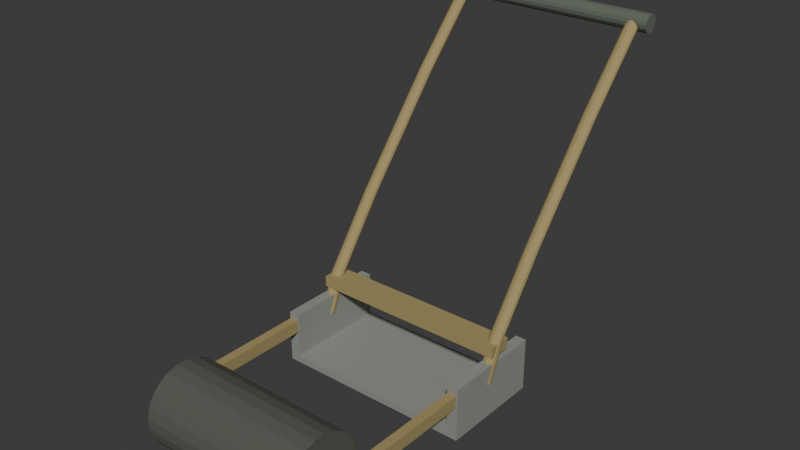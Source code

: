 # Source: source.blend  (saved by Blender 4.3.34; exported with 4.5.12 LTS)
import bpy
from mathutils import Matrix  # noqa: F401  (used for matrix-valued properties, if any)

bpy.ops.wm.read_factory_settings(use_empty=True)
scene = bpy.context.scene
scene.name = 'Scene'

# ---- collections
col_collection = bpy.data.collections.new('Collection'); scene.collection.children.link(col_collection)

# ---- materials (node trees are filled in below, after node groups)
mat_mutedochrewholeframe = bpy.data.materials.new('MutedOchreWholeFrame')
mat_mutedochrewholeframe.diffuse_color = (0.37, 0.29, 0.12, 1.0)
mat_darkbroadroller = bpy.data.materials.new('DarkBroadRoller')
mat_darkbroadroller.diffuse_color = (0.09, 0.1, 0.08, 1.0)
mat_dullgrayopenshoe = bpy.data.materials.new('DullGrayOpenShoe')
mat_dullgrayopenshoe.diffuse_color = (0.3, 0.32, 0.28, 1.0)
mat_darkuppergripandaxle = bpy.data.materials.new('DarkUpperGripAndAxle')
mat_darkuppergripandaxle.diffuse_color = (0.13, 0.15, 0.12, 1.0)

# ---- material node trees
mat_mutedochrewholeframe.use_nodes = True; mat_mutedochrewholeframe.node_tree.nodes.clear()
_N = mat_mutedochrewholeframe.node_tree.nodes; _L = mat_mutedochrewholeframe.node_tree.links
n0 = _N.new('ShaderNodeBsdfPrincipled'); n0.name = 'Principled BSDF'; n0.location = (10, 300)
n0.inputs[0].default_value = (0.37, 0.29, 0.12, 1.0)
n0.inputs[2].default_value = 0.89
n1 = _N.new('ShaderNodeOutputMaterial'); n1.name = 'Material Output'; n1.location = (300, 300)
_L.new(n0.outputs[0], n1.inputs[0])
n1.is_active_output = True
mat_darkbroadroller.use_nodes = True; mat_darkbroadroller.node_tree.nodes.clear()
_N = mat_darkbroadroller.node_tree.nodes; _L = mat_darkbroadroller.node_tree.links
n0 = _N.new('ShaderNodeBsdfPrincipled'); n0.name = 'Principled BSDF'; n0.location = (10, 300)
n0.inputs[0].default_value = (0.09, 0.1, 0.08, 1.0)
n0.inputs[2].default_value = 0.95
n1 = _N.new('ShaderNodeOutputMaterial'); n1.name = 'Material Output'; n1.location = (300, 300)
_L.new(n0.outputs[0], n1.inputs[0])
n1.is_active_output = True
mat_dullgrayopenshoe.use_nodes = True; mat_dullgrayopenshoe.node_tree.nodes.clear()
_N = mat_dullgrayopenshoe.node_tree.nodes; _L = mat_dullgrayopenshoe.node_tree.links
n0 = _N.new('ShaderNodeBsdfPrincipled'); n0.name = 'Principled BSDF'; n0.location = (10, 300)
n0.inputs[0].default_value = (0.3, 0.32, 0.28, 1.0)
n0.inputs[1].default_value = 0.12
n0.inputs[2].default_value = 0.82
n1 = _N.new('ShaderNodeOutputMaterial'); n1.name = 'Material Output'; n1.location = (300, 300)
_L.new(n0.outputs[0], n1.inputs[0])
n1.is_active_output = True
mat_darkuppergripandaxle.use_nodes = True; mat_darkuppergripandaxle.node_tree.nodes.clear()
_N = mat_darkuppergripandaxle.node_tree.nodes; _L = mat_darkuppergripandaxle.node_tree.links
n0 = _N.new('ShaderNodeBsdfPrincipled'); n0.name = 'Principled BSDF'; n0.location = (10, 300)
n0.inputs[0].default_value = (0.13, 0.15, 0.12, 1.0)
n0.inputs[1].default_value = 0.08
n0.inputs[2].default_value = 0.91
n1 = _N.new('ShaderNodeOutputMaterial'); n1.name = 'Material Output'; n1.location = (300, 300)
_L.new(n0.outputs[0], n1.inputs[0])
n1.is_active_output = True

# ---- world
world_world = bpy.data.worlds.new('World'); scene.world = world_world
world_world.use_nodes = True; world_world.node_tree.nodes.clear()
_N = world_world.node_tree.nodes; _L = world_world.node_tree.links
n0 = _N.new('ShaderNodeOutputWorld'); n0.name = 'World Output'; n0.location = (300, 300)
n1 = _N.new('ShaderNodeBackground'); n1.name = 'Background'; n1.location = (10, 300)
n1.inputs[0].default_value = (0.05088, 0.05088, 0.05088, 1.0)
_L.new(n1.outputs[0], n0.inputs[0])
n0.is_active_output = True
world_world.color = (0.05088, 0.05088, 0.05088)
world_world.sun_shadow_jitter_overblur = 0.0

# ---- meshes
me_wholeflatbottomanduprightsidesopenshoe = bpy.data.meshes.new('WholeFlatBottomAndUprightSidesOpenShoe')
me_wholeflatbottomanduprightsidesopenshoe.from_pydata([(-0.32, -0.1395, 0.0), (0.32, -0.1395, 0.0), (0.32, -0.1395, 0.17), (0.285, -0.1395, 0.17), (0.285, -0.1395, 0.025), (-0.285, -0.1395, 0.025), (-0.285, -0.1395, 0.17), (-0.32, -0.1395, 0.17), (-0.32, 0.1905, 0.0), (0.32, 0.1905, 0.0), (0.32, 0.1905, 0.17), (0.285, 0.1905, 0.17), (0.285, 0.1905, 0.025), (-0.285, 0.1905, 0.025), (-0.285, 0.1905, 0.17), (-0.32, 0.1905, 0.17)], [], [(1, 2, 3), (11, 10, 9), (1, 3, 4), (12, 11, 9), (0, 1, 4), (12, 9, 8), (0, 4, 5), (13, 12, 8), (7, 0, 5), (13, 8, 15), (5, 6, 7), (15, 14, 13), (0, 8, 9, 1), (1, 9, 10, 2), (2, 10, 11, 3), (3, 11, 12, 4), (4, 12, 13, 5), (5, 13, 14, 6), (6, 14, 15, 7), (7, 15, 8, 0)])
me_wholeflatbottomanduprightsidesopenshoe.polygons.foreach_set('material_index', [2, 2, 2, 2, 2, 2, 2, 2, 2, 2, 2, 2, 2, 2, 2, 2, 2, 2, 2, 2])
me_wholeflatbottomanduprightsidesopenshoe.materials.append(mat_mutedochrewholeframe)
me_wholeflatbottomanduprightsidesopenshoe.materials.append(mat_darkbroadroller)
me_wholeflatbottomanduprightsidesopenshoe.materials.append(mat_dullgrayopenshoe)
me_wholeflatbottomanduprightsidesopenshoe.materials.append(mat_darkuppergripandaxle)
me_wholeflatbottomanduprightsidesopenshoe.update()
me_wholefrontrolleraxle = bpy.data.meshes.new('WholeFrontRollerAxle')
me_wholefrontrolleraxle.from_pydata([(-0.34, -0.6325, 0.13), (-0.34, -0.6307, 0.1212), (-0.34, -0.6258, 0.1137), (-0.34, -0.6183, 0.1088), (-0.34, -0.6095, 0.107), (-0.34, -0.6007, 0.1088), (-0.34, -0.5932, 0.1137), (-0.34, -0.5883, 0.1212), (-0.34, -0.5865, 0.13), (-0.34, -0.5883, 0.1388), (-0.34, -0.5932, 0.1463), (-0.34, -0.6007, 0.1512), (-0.34, -0.6095, 0.153), (-0.34, -0.6183, 0.1512), (-0.34, -0.6258, 0.1463), (-0.34, -0.6307, 0.1388), (0.34, -0.6325, 0.13), (0.34, -0.6307, 0.1212), (0.34, -0.6258, 0.1137), (0.34, -0.6183, 0.1088), (0.34, -0.6095, 0.107), (0.34, -0.6007, 0.1088), (0.34, -0.5932, 0.1137), (0.34, -0.5883, 0.1212), (0.34, -0.5865, 0.13), (0.34, -0.5883, 0.1388), (0.34, -0.5932, 0.1463), (0.34, -0.6007, 0.1512), (0.34, -0.6095, 0.153), (0.34, -0.6183, 0.1512), (0.34, -0.6258, 0.1463), (0.34, -0.6307, 0.1388)], [], [(15, 14, 13, 12, 11, 10, 9, 8, 7, 6, 5, 4, 3, 2, 1, 0), (16, 17, 18, 19, 20, 21, 22, 23, 24, 25, 26, 27, 28, 29, 30, 31), (0, 1, 17, 16), (1, 2, 18, 17), (2, 3, 19, 18), (3, 4, 20, 19), (4, 5, 21, 20), (5, 6, 22, 21), (6, 7, 23, 22), (7, 8, 24, 23), (8, 9, 25, 24), (9, 10, 26, 25), (10, 11, 27, 26), (11, 12, 28, 27), (12, 13, 29, 28), (13, 14, 30, 29), (14, 15, 31, 30), (15, 0, 16, 31)])
me_wholefrontrolleraxle.polygons.foreach_set('material_index', [3, 3, 3, 3, 3, 3, 3, 3, 3, 3, 3, 3, 3, 3, 3, 3, 3, 3])
me_wholefrontrolleraxle.materials.append(mat_mutedochrewholeframe)
me_wholefrontrolleraxle.materials.append(mat_darkbroadroller)
me_wholefrontrolleraxle.materials.append(mat_dullgrayopenshoe)
me_wholefrontrolleraxle.materials.append(mat_darkuppergripandaxle)
me_wholefrontrolleraxle.update()
me_wholebroadfrontgroundroller = bpy.data.meshes.new('WholeBroadFrontGroundRoller')
me_wholebroadfrontgroundroller.from_pydata([(-0.255, -0.5924, 0.0), (-0.255, -0.5593, 0.008859), (-0.255, -0.5297, 0.02597), (-0.255, -0.5055, 0.05018), (-0.255, -0.4884, 0.07982), (-0.255, -0.4795, 0.1129), (-0.255, -0.4795, 0.1471), (-0.255, -0.4884, 0.1802), (-0.255, -0.5055, 0.2098), (-0.255, -0.5297, 0.234), (-0.255, -0.5593, 0.2511), (-0.255, -0.5924, 0.26), (-0.255, -0.6266, 0.26), (-0.255, -0.6597, 0.2511), (-0.255, -0.6893, 0.234), (-0.255, -0.7135, 0.2098), (-0.255, -0.7306, 0.1802), (-0.255, -0.7395, 0.1471), (-0.255, -0.7395, 0.1129), (-0.255, -0.7306, 0.07982), (-0.255, -0.7135, 0.05018), (-0.255, -0.6893, 0.02597), (-0.255, -0.6597, 0.008859), (-0.255, -0.6266, 0.0), (0.255, -0.5924, 0.0), (0.255, -0.5593, 0.008859), (0.255, -0.5297, 0.02597), (0.255, -0.5055, 0.05018), (0.255, -0.4884, 0.07982), (0.255, -0.4795, 0.1129), (0.255, -0.4795, 0.1471), (0.255, -0.4884, 0.1802), (0.255, -0.5055, 0.2098), (0.255, -0.5297, 0.234), (0.255, -0.5593, 0.2511), (0.255, -0.5924, 0.26), (0.255, -0.6266, 0.26), (0.255, -0.6597, 0.2511), (0.255, -0.6893, 0.234), (0.255, -0.7135, 0.2098), (0.255, -0.7306, 0.1802), (0.255, -0.7395, 0.1471), (0.255, -0.7395, 0.1129), (0.255, -0.7306, 0.07982), (0.255, -0.7135, 0.05018), (0.255, -0.6893, 0.02597), (0.255, -0.6597, 0.008859), (0.255, -0.6266, 0.0)], [], [(23, 22, 21, 20, 19, 18, 17, 16, 15, 14, 13, 12, 11, 10, 9, 8, 7, 6, 5, 4, 3, 2, 1, 0), (24, 25, 26, 27, 28, 29, 30, 31, 32, 33, 34, 35, 36, 37, 38, 39, 40, 41, 42, 43, 44, 45, 46, 47), (0, 1, 25, 24), (1, 2, 26, 25), (2, 3, 27, 26), (3, 4, 28, 27), (4, 5, 29, 28), (5, 6, 30, 29), (6, 7, 31, 30), (7, 8, 32, 31), (8, 9, 33, 32), (9, 10, 34, 33), (10, 11, 35, 34), (11, 12, 36, 35), (12, 13, 37, 36), (13, 14, 38, 37), (14, 15, 39, 38), (15, 16, 40, 39), (16, 17, 41, 40), (17, 18, 42, 41), (18, 19, 43, 42), (19, 20, 44, 43), (20, 21, 45, 44), (21, 22, 46, 45), (22, 23, 47, 46), (23, 0, 24, 47)])
me_wholebroadfrontgroundroller.polygons.foreach_set('material_index', [1, 1, 1, 1, 1, 1, 1, 1, 1, 1, 1, 1, 1, 1, 1, 1, 1, 1, 1, 1, 1, 1, 1, 1, 1, 1])
me_wholebroadfrontgroundroller.materials.append(mat_mutedochrewholeframe)
me_wholebroadfrontgroundroller.materials.append(mat_darkbroadroller)
me_wholebroadfrontgroundroller.materials.append(mat_dullgrayopenshoe)
me_wholebroadfrontgroundroller.materials.append(mat_darkuppergripandaxle)
me_wholebroadfrontgroundroller.update()
me_wholelowsideaxletoshoerail0 = bpy.data.meshes.new('WholeLowSideAxleToShoeRail0')
me_wholelowsideaxletoshoerail0.from_pydata([(-0.316, -0.6445, 0.11), (-0.288, -0.6445, 0.11), (-0.316, 0.0255, 0.11), (-0.288, 0.0255, 0.11), (-0.316, -0.6445, 0.15), (-0.288, -0.6445, 0.15), (-0.316, 0.0255, 0.15), (-0.288, 0.0255, 0.15)], [], [(0, 2, 3, 1), (4, 5, 7, 6), (0, 1, 5, 4), (2, 6, 7, 3), (0, 4, 6, 2), (1, 3, 7, 5)])
me_wholelowsideaxletoshoerail0.materials.append(mat_mutedochrewholeframe)
me_wholelowsideaxletoshoerail0.materials.append(mat_darkbroadroller)
me_wholelowsideaxletoshoerail0.materials.append(mat_dullgrayopenshoe)
me_wholelowsideaxletoshoerail0.materials.append(mat_darkuppergripandaxle)
me_wholelowsideaxletoshoerail0.update()
me_wholetallbackwardbenthandle0 = bpy.data.meshes.new('WholeTallBackwardBentHandle0')
me_wholetallbackwardbenthandle0.from_pydata([(-0.281, 0.0105, 0.11), (-0.2838, 0.021, 0.11), (-0.2915, 0.02869, 0.11), (-0.302, 0.0315, 0.11), (-0.3125, 0.02869, 0.11), (-0.3202, 0.021, 0.11), (-0.323, 0.0105, 0.11), (-0.3202, 0.0, 0.11), (-0.3125, -0.007687, 0.11), (-0.302, -0.0105, 0.11), (-0.2915, -0.007687, 0.11), (-0.2838, 0.0, 0.11), (-0.281, 0.0605, 0.23), (-0.2838, 0.071, 0.23), (-0.2915, 0.07869, 0.23), (-0.302, 0.0815, 0.23), (-0.3125, 0.07869, 0.23), (-0.3202, 0.071, 0.23), (-0.323, 0.0605, 0.23), (-0.3202, 0.05, 0.23), (-0.3125, 0.04231, 0.23), (-0.302, 0.0395, 0.23), (-0.2915, 0.04231, 0.23), (-0.2838, 0.05, 0.23), (-0.281, 0.2205, 0.45), (-0.2838, 0.231, 0.45), (-0.2915, 0.2387, 0.45), (-0.302, 0.2415, 0.45), (-0.3125, 0.2387, 0.45), (-0.3202, 0.231, 0.45), (-0.323, 0.2205, 0.45), (-0.3202, 0.21, 0.45), (-0.3125, 0.2023, 0.45), (-0.302, 0.1995, 0.45), (-0.2915, 0.2023, 0.45), (-0.2838, 0.21, 0.45), (-0.281, 0.4905, 0.78), (-0.2838, 0.501, 0.78), (-0.2915, 0.5087, 0.78), (-0.302, 0.5115, 0.78), (-0.3125, 0.5087, 0.78), (-0.3202, 0.501, 0.78), (-0.323, 0.4905, 0.78), (-0.3202, 0.48, 0.78), (-0.3125, 0.4723, 0.78), (-0.302, 0.4695, 0.78), (-0.2915, 0.4723, 0.78), (-0.2838, 0.48, 0.78), (-0.281, 0.7105, 1.02), (-0.2838, 0.721, 1.02), (-0.2915, 0.7287, 1.02), (-0.302, 0.7315, 1.02), (-0.3125, 0.7287, 1.02), (-0.3202, 0.721, 1.02), (-0.323, 0.7105, 1.02), (-0.3202, 0.7, 1.02), (-0.3125, 0.6923, 1.02), (-0.302, 0.6895, 1.02), (-0.2915, 0.6923, 1.02), (-0.2838, 0.7, 1.02)], [], [(11, 10, 9, 8, 7, 6, 5, 4, 3, 2, 1, 0), (48, 49, 50, 51, 52, 53, 54, 55, 56, 57, 58, 59), (0, 1, 13, 12), (1, 2, 14, 13), (2, 3, 15, 14), (3, 4, 16, 15), (4, 5, 17, 16), (5, 6, 18, 17), (6, 7, 19, 18), (7, 8, 20, 19), (8, 9, 21, 20), (9, 10, 22, 21), (10, 11, 23, 22), (11, 0, 12, 23), (12, 13, 25, 24), (13, 14, 26, 25), (14, 15, 27, 26), (15, 16, 28, 27), (16, 17, 29, 28), (17, 18, 30, 29), (18, 19, 31, 30), (19, 20, 32, 31), (20, 21, 33, 32), (21, 22, 34, 33), (22, 23, 35, 34), (23, 12, 24, 35), (24, 25, 37, 36), (25, 26, 38, 37), (26, 27, 39, 38), (27, 28, 40, 39), (28, 29, 41, 40), (29, 30, 42, 41), (30, 31, 43, 42), (31, 32, 44, 43), (32, 33, 45, 44), (33, 34, 46, 45), (34, 35, 47, 46), (35, 24, 36, 47), (36, 37, 49, 48), (37, 38, 50, 49), (38, 39, 51, 50), (39, 40, 52, 51), (40, 41, 53, 52), (41, 42, 54, 53), (42, 43, 55, 54), (43, 44, 56, 55), (44, 45, 57, 56), (45, 46, 58, 57), (46, 47, 59, 58), (47, 36, 48, 59)])
me_wholetallbackwardbenthandle0.materials.append(mat_mutedochrewholeframe)
me_wholetallbackwardbenthandle0.materials.append(mat_darkbroadroller)
me_wholetallbackwardbenthandle0.materials.append(mat_dullgrayopenshoe)
me_wholetallbackwardbenthandle0.materials.append(mat_darkuppergripandaxle)
me_wholetallbackwardbenthandle0.update()
me_wholelowsideaxletoshoerail1 = bpy.data.meshes.new('WholeLowSideAxleToShoeRail1')
me_wholelowsideaxletoshoerail1.from_pydata([(0.288, -0.6445, 0.11), (0.316, -0.6445, 0.11), (0.288, 0.0255, 0.11), (0.316, 0.0255, 0.11), (0.288, -0.6445, 0.15), (0.316, -0.6445, 0.15), (0.288, 0.0255, 0.15), (0.316, 0.0255, 0.15)], [], [(0, 2, 3, 1), (4, 5, 7, 6), (0, 1, 5, 4), (2, 6, 7, 3), (0, 4, 6, 2), (1, 3, 7, 5)])
me_wholelowsideaxletoshoerail1.materials.append(mat_mutedochrewholeframe)
me_wholelowsideaxletoshoerail1.materials.append(mat_darkbroadroller)
me_wholelowsideaxletoshoerail1.materials.append(mat_dullgrayopenshoe)
me_wholelowsideaxletoshoerail1.materials.append(mat_darkuppergripandaxle)
me_wholelowsideaxletoshoerail1.update()
me_wholetallbackwardbenthandle1 = bpy.data.meshes.new('WholeTallBackwardBentHandle1')
me_wholetallbackwardbenthandle1.from_pydata([(0.323, 0.0105, 0.11), (0.3202, 0.021, 0.11), (0.3125, 0.02869, 0.11), (0.302, 0.0315, 0.11), (0.2915, 0.02869, 0.11), (0.2838, 0.021, 0.11), (0.281, 0.0105, 0.11), (0.2838, 0.0, 0.11), (0.2915, -0.007687, 0.11), (0.302, -0.0105, 0.11), (0.3125, -0.007687, 0.11), (0.3202, 0.0, 0.11), (0.323, 0.0605, 0.23), (0.3202, 0.071, 0.23), (0.3125, 0.07869, 0.23), (0.302, 0.0815, 0.23), (0.2915, 0.07869, 0.23), (0.2838, 0.071, 0.23), (0.281, 0.0605, 0.23), (0.2838, 0.05, 0.23), (0.2915, 0.04231, 0.23), (0.302, 0.0395, 0.23), (0.3125, 0.04231, 0.23), (0.3202, 0.05, 0.23), (0.323, 0.2205, 0.45), (0.3202, 0.231, 0.45), (0.3125, 0.2387, 0.45), (0.302, 0.2415, 0.45), (0.2915, 0.2387, 0.45), (0.2838, 0.231, 0.45), (0.281, 0.2205, 0.45), (0.2838, 0.21, 0.45), (0.2915, 0.2023, 0.45), (0.302, 0.1995, 0.45), (0.3125, 0.2023, 0.45), (0.3202, 0.21, 0.45), (0.323, 0.4905, 0.78), (0.3202, 0.501, 0.78), (0.3125, 0.5087, 0.78), (0.302, 0.5115, 0.78), (0.2915, 0.5087, 0.78), (0.2838, 0.501, 0.78), (0.281, 0.4905, 0.78), (0.2838, 0.48, 0.78), (0.2915, 0.4723, 0.78), (0.302, 0.4695, 0.78), (0.3125, 0.4723, 0.78), (0.3202, 0.48, 0.78), (0.323, 0.7105, 1.02), (0.3202, 0.721, 1.02), (0.3125, 0.7287, 1.02), (0.302, 0.7315, 1.02), (0.2915, 0.7287, 1.02), (0.2838, 0.721, 1.02), (0.281, 0.7105, 1.02), (0.2838, 0.7, 1.02), (0.2915, 0.6923, 1.02), (0.302, 0.6895, 1.02), (0.3125, 0.6923, 1.02), (0.3202, 0.7, 1.02)], [], [(11, 10, 9, 8, 7, 6, 5, 4, 3, 2, 1, 0), (48, 49, 50, 51, 52, 53, 54, 55, 56, 57, 58, 59), (0, 1, 13, 12), (1, 2, 14, 13), (2, 3, 15, 14), (3, 4, 16, 15), (4, 5, 17, 16), (5, 6, 18, 17), (6, 7, 19, 18), (7, 8, 20, 19), (8, 9, 21, 20), (9, 10, 22, 21), (10, 11, 23, 22), (11, 0, 12, 23), (12, 13, 25, 24), (13, 14, 26, 25), (14, 15, 27, 26), (15, 16, 28, 27), (16, 17, 29, 28), (17, 18, 30, 29), (18, 19, 31, 30), (19, 20, 32, 31), (20, 21, 33, 32), (21, 22, 34, 33), (22, 23, 35, 34), (23, 12, 24, 35), (24, 25, 37, 36), (25, 26, 38, 37), (26, 27, 39, 38), (27, 28, 40, 39), (28, 29, 41, 40), (29, 30, 42, 41), (30, 31, 43, 42), (31, 32, 44, 43), (32, 33, 45, 44), (33, 34, 46, 45), (34, 35, 47, 46), (35, 24, 36, 47), (36, 37, 49, 48), (37, 38, 50, 49), (38, 39, 51, 50), (39, 40, 52, 51), (40, 41, 53, 52), (41, 42, 54, 53), (42, 43, 55, 54), (43, 44, 56, 55), (44, 45, 57, 56), (45, 46, 58, 57), (46, 47, 59, 58), (47, 36, 48, 59)])
me_wholetallbackwardbenthandle1.materials.append(mat_mutedochrewholeframe)
me_wholetallbackwardbenthandle1.materials.append(mat_darkbroadroller)
me_wholetallbackwardbenthandle1.materials.append(mat_dullgrayopenshoe)
me_wholetallbackwardbenthandle1.materials.append(mat_darkuppergripandaxle)
me_wholetallbackwardbenthandle1.update()
me_wholeuppertransversegrip = bpy.data.meshes.new('WholeUpperTransverseGrip')
me_wholeuppertransversegrip.from_pydata([(-0.35, 0.6815, 1.005), (-0.35, 0.6837, 0.9939), (-0.35, 0.69, 0.9845), (-0.35, 0.6994, 0.9782), (-0.35, 0.7105, 0.976), (-0.35, 0.7216, 0.9782), (-0.35, 0.731, 0.9845), (-0.35, 0.7373, 0.9939), (-0.35, 0.7395, 1.005), (-0.35, 0.7373, 1.016), (-0.35, 0.731, 1.026), (-0.35, 0.7216, 1.032), (-0.35, 0.7105, 1.034), (-0.35, 0.6994, 1.032), (-0.35, 0.69, 1.026), (-0.35, 0.6837, 1.016), (0.35, 0.6815, 1.005), (0.35, 0.6837, 0.9939), (0.35, 0.69, 0.9845), (0.35, 0.6994, 0.9782), (0.35, 0.7105, 0.976), (0.35, 0.7216, 0.9782), (0.35, 0.731, 0.9845), (0.35, 0.7373, 0.9939), (0.35, 0.7395, 1.005), (0.35, 0.7373, 1.016), (0.35, 0.731, 1.026), (0.35, 0.7216, 1.032), (0.35, 0.7105, 1.034), (0.35, 0.6994, 1.032), (0.35, 0.69, 1.026), (0.35, 0.6837, 1.016)], [], [(15, 14, 13, 12, 11, 10, 9, 8, 7, 6, 5, 4, 3, 2, 1, 0), (16, 17, 18, 19, 20, 21, 22, 23, 24, 25, 26, 27, 28, 29, 30, 31), (0, 1, 17, 16), (1, 2, 18, 17), (2, 3, 19, 18), (3, 4, 20, 19), (4, 5, 21, 20), (5, 6, 22, 21), (6, 7, 23, 22), (7, 8, 24, 23), (8, 9, 25, 24), (9, 10, 26, 25), (10, 11, 27, 26), (11, 12, 28, 27), (12, 13, 29, 28), (13, 14, 30, 29), (14, 15, 31, 30), (15, 0, 16, 31)])
me_wholeuppertransversegrip.polygons.foreach_set('material_index', [3, 3, 3, 3, 3, 3, 3, 3, 3, 3, 3, 3, 3, 3, 3, 3, 3, 3])
me_wholeuppertransversegrip.materials.append(mat_mutedochrewholeframe)
me_wholeuppertransversegrip.materials.append(mat_darkbroadroller)
me_wholeuppertransversegrip.materials.append(mat_dullgrayopenshoe)
me_wholeuppertransversegrip.materials.append(mat_darkuppergripandaxle)
me_wholeuppertransversegrip.update()
me_wholebroadlowercrossstep = bpy.data.meshes.new('WholeBroadLowerCrossStep')
me_wholebroadlowercrossstep.from_pydata([(-0.319, 0.0205, 0.19), (0.319, 0.0205, 0.19), (-0.319, 0.0955, 0.19), (0.319, 0.0955, 0.19), (-0.319, 0.0205, 0.225), (0.319, 0.0205, 0.225), (-0.319, 0.0955, 0.225), (0.319, 0.0955, 0.225)], [], [(0, 2, 3, 1), (4, 5, 7, 6), (0, 1, 5, 4), (2, 6, 7, 3), (0, 4, 6, 2), (1, 3, 7, 5)])
me_wholebroadlowercrossstep.materials.append(mat_mutedochrewholeframe)
me_wholebroadlowercrossstep.materials.append(mat_darkbroadroller)
me_wholebroadlowercrossstep.materials.append(mat_dullgrayopenshoe)
me_wholebroadlowercrossstep.materials.append(mat_darkuppergripandaxle)
me_wholebroadlowercrossstep.update()

# ---- objects
ob_onewholefrontrolleropenshoeframe = bpy.data.objects.new('OneWholeFrontRollerOpenShoeFrame', None)
ob_wholeflatbottomanduprightsidesopenshoe = bpy.data.objects.new('WholeFlatBottomAndUprightSidesOpenShoe', me_wholeflatbottomanduprightsidesopenshoe)
ob_wholefrontrolleraxle = bpy.data.objects.new('WholeFrontRollerAxle', me_wholefrontrolleraxle)
ob_wholebroadfrontgroundroller = bpy.data.objects.new('WholeBroadFrontGroundRoller', me_wholebroadfrontgroundroller)
ob_wholelowsideaxletoshoerail0 = bpy.data.objects.new('WholeLowSideAxleToShoeRail0', me_wholelowsideaxletoshoerail0)
ob_wholetallbackwardbenthandle0 = bpy.data.objects.new('WholeTallBackwardBentHandle0', me_wholetallbackwardbenthandle0)
ob_wholelowsideaxletoshoerail1 = bpy.data.objects.new('WholeLowSideAxleToShoeRail1', me_wholelowsideaxletoshoerail1)
ob_wholetallbackwardbenthandle1 = bpy.data.objects.new('WholeTallBackwardBentHandle1', me_wholetallbackwardbenthandle1)
ob_wholeuppertransversegrip = bpy.data.objects.new('WholeUpperTransverseGrip', me_wholeuppertransversegrip)
ob_wholebroadlowercrossstep = bpy.data.objects.new('WholeBroadLowerCrossStep', me_wholebroadlowercrossstep)

# ---- transforms, parenting, visibility, modifiers, constraints
ob_onewholefrontrolleropenshoeframe.location = (0.0, 0.0, 0.0)
ob_wholeflatbottomanduprightsidesopenshoe.parent = ob_onewholefrontrolleropenshoeframe
ob_wholeflatbottomanduprightsidesopenshoe.location = (0.0, 0.0, 0.0)
ob_wholefrontrolleraxle.parent = ob_onewholefrontrolleropenshoeframe
ob_wholefrontrolleraxle.location = (0.0, 0.0, 0.0)
ob_wholebroadfrontgroundroller.parent = ob_onewholefrontrolleropenshoeframe
ob_wholebroadfrontgroundroller.location = (0.0, 0.0, 0.0)
ob_wholelowsideaxletoshoerail0.parent = ob_onewholefrontrolleropenshoeframe
ob_wholelowsideaxletoshoerail0.location = (0.0, 0.0, 0.0)
ob_wholetallbackwardbenthandle0.parent = ob_onewholefrontrolleropenshoeframe
ob_wholetallbackwardbenthandle0.location = (0.0, 0.0, 0.0)
ob_wholelowsideaxletoshoerail1.parent = ob_onewholefrontrolleropenshoeframe
ob_wholelowsideaxletoshoerail1.location = (0.0, 0.0, 0.0)
ob_wholetallbackwardbenthandle1.parent = ob_onewholefrontrolleropenshoeframe
ob_wholetallbackwardbenthandle1.location = (0.0, 0.0, 0.0)
ob_wholeuppertransversegrip.parent = ob_onewholefrontrolleropenshoeframe
ob_wholeuppertransversegrip.location = (0.0, 0.0, 0.0)
ob_wholebroadlowercrossstep.parent = ob_onewholefrontrolleropenshoeframe
ob_wholebroadlowercrossstep.location = (0.0, 0.0, 0.0)

# ---- collection membership
scene.collection.objects.link(ob_onewholefrontrolleropenshoeframe)
scene.collection.objects.link(ob_wholeflatbottomanduprightsidesopenshoe)
scene.collection.objects.link(ob_wholefrontrolleraxle)
scene.collection.objects.link(ob_wholebroadfrontgroundroller)
scene.collection.objects.link(ob_wholelowsideaxletoshoerail0)
scene.collection.objects.link(ob_wholetallbackwardbenthandle0)
scene.collection.objects.link(ob_wholelowsideaxletoshoerail1)
scene.collection.objects.link(ob_wholetallbackwardbenthandle1)
scene.collection.objects.link(ob_wholeuppertransversegrip)
scene.collection.objects.link(ob_wholebroadlowercrossstep)

# ---- scene / render settings (as saved in the file)
scene.frame_start = 1; scene.frame_end = 250; scene.frame_set(1)
scene.render.engine = 'CYCLES'
scene.render.use_compositing = False
scene.cycles.use_denoising = False
scene.cycles.samples = 128
scene.cycles.use_adaptive_sampling = False
scene.cycles.seed = 17
bpy.context.view_layer.update()

# ---- added for rendering (the .blend has no active camera and no usable light): camera, sun
cam_auto = bpy.data.cameras.new('AutoCamera')
cam_auto.lens = 50.0
cam_auto.sensor_width = 36.0
cam_auto.clip_end = 1000.0
ob_auto_camera = bpy.data.objects.new('AutoCamera', cam_auto)
scene.collection.objects.link(ob_auto_camera)
ob_auto_camera.location = (1.79088, -2.14905, 1.9497)
ob_auto_camera.rotation_euler = (1.09748, -7.21219e-08, 0.694738)
scene.camera = ob_auto_camera
light_auto_sun = bpy.data.lights.new('AutoSun', 'SUN')
light_auto_sun.energy = 3.0
light_auto_sun.angle = 0.0523599
ob_auto_sun = bpy.data.objects.new('AutoSun', light_auto_sun)
scene.collection.objects.link(ob_auto_sun)
ob_auto_sun.rotation_euler = (0.872665, 0.174533, 0.523599)
bpy.context.view_layer.update()
